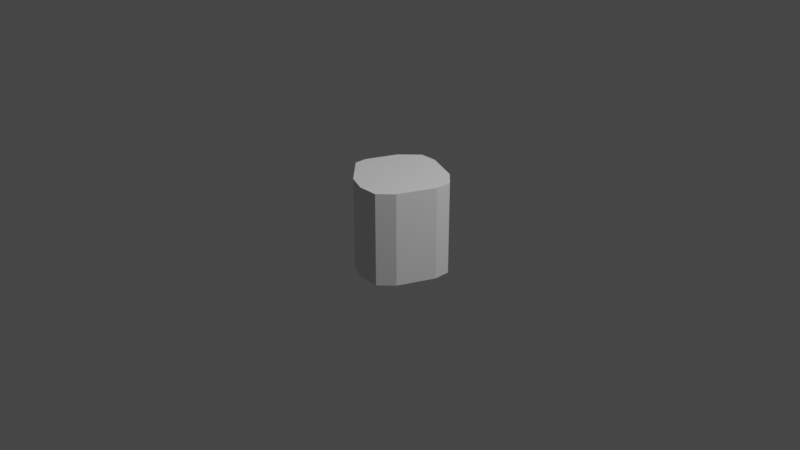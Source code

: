 # Source: trunk1.blend  (saved by Blender 3.0.42; exported with 4.5.12 LTS)
import bpy
from mathutils import Matrix  # noqa: F401  (used for matrix-valued properties, if any)

bpy.ops.wm.read_factory_settings(use_empty=True)
scene = bpy.context.scene
scene.name = 'Scene'

# ---- collections
col_collection = bpy.data.collections.new('Collection'); scene.collection.children.link(col_collection)

# ---- world
world_world = bpy.data.worlds.new('World'); scene.world = world_world
world_world.use_nodes = True; world_world.node_tree.nodes.clear()
_N = world_world.node_tree.nodes; _L = world_world.node_tree.links
n0 = _N.new('ShaderNodeOutputWorld'); n0.name = 'World Output'; n0.location = (300, 300)
n1 = _N.new('ShaderNodeBackground'); n1.name = 'Background'; n1.location = (10, 300)
n1.inputs[0].default_value = (0.05088, 0.05088, 0.05088, 1.0)
_L.new(n1.outputs[0], n0.inputs[0])
n0.is_active_output = True
world_world.color = (0.05088, 0.05088, 0.05088)
world_world.use_sun_shadow = False
world_world.sun_shadow_jitter_overblur = 0.0

# ---- cameras
cam_camera = bpy.data.cameras.new('Camera')
cam_camera.clip_end = 100.0
cam_camera.ortho_scale = 7.314

# ---- lights
light_light = bpy.data.lights.new('Light', 'POINT')
light_light.transmission_factor = 0.0
light_light.energy = 1000.0
light_light.shadow_soft_size = 0.1
light_light.shadow_maximum_resolution = 0.006
light_light.use_absolute_resolution = True

# ---- meshes
me_cube_004 = bpy.data.meshes.new('Cube.004')
me_cube_004.from_pydata([(1.0, 0.4158, -1.0), (1.0, 0.4158, 1.0), (-1.0, -0.2658, -1.0), (-1.0, -0.2658, 1.0), (0.3917, -1.0, -1.0), (0.3917, -1.0, 1.0), (-0.3705, 1.0, -1.0), (-0.3705, 1.0, 1.0), (-0.03174, -1.0, -1.0), (-0.4312, -0.8345, -1.0), (-0.4312, -0.8345, 1.0), (-0.03174, -1.0, 1.0), (-1.0, -0.008762, -1.0), (-0.7318, 0.6387, -1.0), (-0.7318, 0.6387, 1.0), (-1.0, -0.008762, 1.0), (-0.001684, 1.0, -1.0), (0.711, 0.7048, -1.0), (0.711, 0.7048, 1.0), (-0.001684, 1.0, 1.0), (1.0, 0.06286, -1.0), (0.6786, -0.7131, -1.0), (0.6786, -0.7131, 1.0), (1.0, 0.06286, 1.0)], [], [(6, 7, 19, 16), (4, 5, 11, 8), (0, 1, 23, 20), (1, 18, 19, 7, 14, 15, 3, 10, 11, 5, 22, 23), (2, 3, 15, 12), (1, 0, 17, 18), (8, 11, 10, 9), (9, 10, 3, 2), (12, 15, 14, 13), (7, 6, 13, 14), (16, 19, 18, 17), (5, 4, 21, 22), (20, 23, 22, 21), (12, 13, 6, 16, 17, 0, 20, 21, 4, 8, 9, 2)])
_uv = me_cube_004.uv_layers.new(name='UVMap')
_uv.uv.foreach_set('vector', [0.0, 0.0, 1.0, 0.0, 1.0, 1.0, 0.0, 1.0, 0.0, 0.0, 1.0, 0.0, 1.0, 1.0, 0.0, 1.0, 0.0, 0.0, 1.0, 0.0, 1.0, 1.0, 0.0, 1.0, 0.625, 0.573, 0.6611, 0.5369, 0.7502, 0.5, 0.7963, 0.5, 0.8415, 0.5452, 0.875, 0.6261, 0.875, 0.6582, 0.8039, 0.7293, 0.754, 0.75, 0.701, 0.75, 0.6652, 0.7141, 0.625, 0.6171, 0.0, 0.0, 1.0, 0.0, 1.0, 1.0, 0.0, 1.0, 1.0, 1.0, 0.0, 1.0, 0.0, 0.0, 1.0, 0.0, 0.0, 0.0, 1.0, 0.0, 1.0, 1.0, 0.0, 1.0, 0.0, 0.0, 1.0, 0.0, 1.0, 1.0, 0.0, 1.0, 0.0, 0.0, 1.0, 0.0, 1.0, 1.0, 0.0, 1.0, 1.0, 1.0, 0.0, 1.0, 0.0, 0.0, 1.0, 0.0, 0.0, 0.0, 1.0, 0.0, 1.0, 1.0, 0.0, 1.0, 1.0, 1.0, 0.0, 1.0, 0.0, 0.0, 1.0, 0.0, 0.0, 0.0, 1.0, 0.0, 1.0, 1.0, 0.0, 1.0, 0.125, 0.6261, 0.1585, 0.5452, 0.2037, 0.5, 0.2498, 0.5, 0.3389, 0.5369, 0.375, 0.573, 0.375, 0.6171, 0.3348, 0.7141, 0.299, 0.75, 0.246, 0.75, 0.1961, 0.7293, 0.125, 0.6582])
me_cube_004.use_remesh_fix_poles = True
me_cube_004.use_remesh_preserve_attributes = False
me_cube_004.update()

# ---- objects
ob_light = bpy.data.objects.new('Light', light_light)
ob_camera = bpy.data.objects.new('Camera', cam_camera)
ob_cube_009 = bpy.data.objects.new('Cube.009', me_cube_004)

# ---- transforms, parenting, visibility, modifiers, constraints
ob_light.location = (4.076, 1.005, 5.904)
ob_light.rotation_euler = (0.6503, 0.05522, 1.866)
ob_light.lock_rotations_4d = False
ob_light.empty_display_type = 'ARROWS'
ob_light.color = (0.0, 0.0, 0.0, 0.0)
ob_light.lineart.crease_threshold = 0.0
ob_camera.location = (7.359, -6.926, 4.958)
ob_camera.rotation_euler = (1.109, 0.0, 0.8149)
ob_camera.lock_rotations_4d = False
ob_camera.empty_display_type = 'ARROWS'
ob_camera.color = (0.0, 0.0, 0.0, 0.0)
ob_camera.display_type = 'WIRE'
ob_camera.lineart.crease_threshold = 0.0
ob_cube_009.location = (0.0, 0.0, 0.0)
ob_cube_009.scale = (0.5, 0.5, 0.5)

# ---- collection membership
col_collection.objects.link(ob_light)
col_collection.objects.link(ob_camera)
col_collection.objects.link(ob_cube_009)

# ---- scene / render settings (as saved in the file)
scene.camera = ob_camera
scene.frame_start = 1; scene.frame_end = 250; scene.frame_set(1)
scene.render.engine = 'BLENDER_EEVEE_NEXT'
scene.cycles.sampling_pattern = 'TABULATED_SOBOL'
scene.cycles.use_light_tree = False
scene.view_settings.view_transform = 'Filmic'
bpy.context.view_layer.update()
